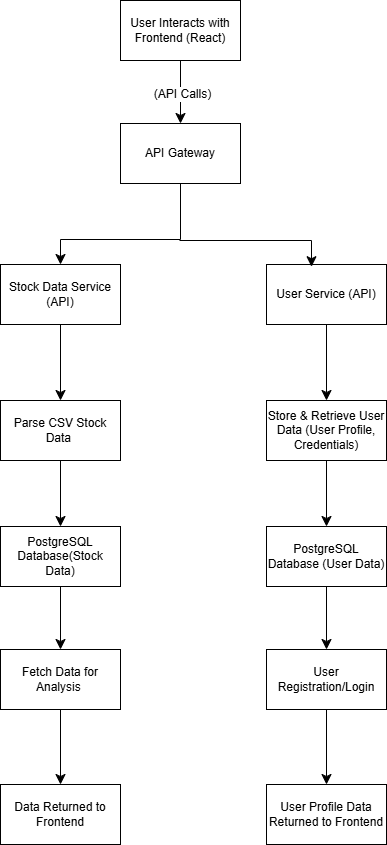

The diagram above was exported from draw.io. Its source (the exported page's mxGraphModel, read from the mxfile embedded in the PNG):
<mxGraphModel dx="1050" dy="580" grid="0" gridSize="10" guides="1" tooltips="1" connect="1" arrows="1" fold="1" page="0" pageScale="1" pageWidth="827" pageHeight="1169" math="0" shadow="0">
  <root>
    <mxCell id="0" />
    <mxCell id="1" parent="0" />
    <mxCell id="C_h4kdlYVCfEA1tJEiMR-3" style="edgeStyle=none;curved=1;rounded=0;orthogonalLoop=1;jettySize=auto;html=1;fontSize=12;startSize=8;endSize=8;" edge="1" parent="1" source="C_h4kdlYVCfEA1tJEiMR-1" target="C_h4kdlYVCfEA1tJEiMR-2">
      <mxGeometry relative="1" as="geometry" />
    </mxCell>
    <mxCell id="C_h4kdlYVCfEA1tJEiMR-4" value="(API Calls)" style="edgeLabel;html=1;align=center;verticalAlign=middle;resizable=0;points=[];fontSize=12;" vertex="1" connectable="0" parent="C_h4kdlYVCfEA1tJEiMR-3">
      <mxGeometry x="0.0476" y="1" relative="1" as="geometry">
        <mxPoint as="offset" />
      </mxGeometry>
    </mxCell>
    <mxCell id="C_h4kdlYVCfEA1tJEiMR-1" value="User Interacts with Frontend (React)" style="rounded=0;whiteSpace=wrap;html=1;" vertex="1" parent="1">
      <mxGeometry x="375" y="12" width="120" height="60" as="geometry" />
    </mxCell>
    <mxCell id="C_h4kdlYVCfEA1tJEiMR-7" style="edgeStyle=none;curved=0;rounded=0;orthogonalLoop=1;jettySize=auto;html=1;entryX=0.5;entryY=0;entryDx=0;entryDy=0;fontSize=12;startSize=8;endSize=8;" edge="1" parent="1" source="C_h4kdlYVCfEA1tJEiMR-2" target="C_h4kdlYVCfEA1tJEiMR-5">
      <mxGeometry relative="1" as="geometry">
        <Array as="points">
          <mxPoint x="435" y="251" />
          <mxPoint x="315" y="251" />
        </Array>
      </mxGeometry>
    </mxCell>
    <mxCell id="C_h4kdlYVCfEA1tJEiMR-2" value="API Gateway" style="rounded=0;whiteSpace=wrap;html=1;" vertex="1" parent="1">
      <mxGeometry x="375" y="135" width="120" height="60" as="geometry" />
    </mxCell>
    <mxCell id="C_h4kdlYVCfEA1tJEiMR-12" style="edgeStyle=none;curved=1;rounded=0;orthogonalLoop=1;jettySize=auto;html=1;entryX=0.5;entryY=0;entryDx=0;entryDy=0;fontSize=12;startSize=8;endSize=8;" edge="1" parent="1" source="C_h4kdlYVCfEA1tJEiMR-5" target="C_h4kdlYVCfEA1tJEiMR-9">
      <mxGeometry relative="1" as="geometry" />
    </mxCell>
    <mxCell id="C_h4kdlYVCfEA1tJEiMR-5" value="Stock Data Service (API)" style="rounded=0;whiteSpace=wrap;html=1;" vertex="1" parent="1">
      <mxGeometry x="255" y="276" width="120" height="60" as="geometry" />
    </mxCell>
    <mxCell id="C_h4kdlYVCfEA1tJEiMR-21" style="edgeStyle=none;curved=1;rounded=0;orthogonalLoop=1;jettySize=auto;html=1;entryX=0.5;entryY=0;entryDx=0;entryDy=0;fontSize=12;startSize=8;endSize=8;" edge="1" parent="1" source="C_h4kdlYVCfEA1tJEiMR-6" target="C_h4kdlYVCfEA1tJEiMR-17">
      <mxGeometry relative="1" as="geometry" />
    </mxCell>
    <mxCell id="C_h4kdlYVCfEA1tJEiMR-6" value="&lt;span class=&quot;hljs-keyword&quot;&gt;User&lt;/span&gt; Service (API)" style="rounded=0;whiteSpace=wrap;html=1;" vertex="1" parent="1">
      <mxGeometry x="521" y="276" width="120" height="60" as="geometry" />
    </mxCell>
    <mxCell id="C_h4kdlYVCfEA1tJEiMR-8" value="" style="endArrow=classic;html=1;rounded=0;fontSize=12;startSize=8;endSize=8;curved=0;entryX=0.375;entryY=0.037;entryDx=0;entryDy=0;entryPerimeter=0;" edge="1" parent="1" target="C_h4kdlYVCfEA1tJEiMR-6">
      <mxGeometry width="50" height="50" relative="1" as="geometry">
        <mxPoint x="434" y="252" as="sourcePoint" />
        <mxPoint x="484" y="202" as="targetPoint" />
        <Array as="points">
          <mxPoint x="566" y="252" />
        </Array>
      </mxGeometry>
    </mxCell>
    <mxCell id="C_h4kdlYVCfEA1tJEiMR-13" style="edgeStyle=none;curved=1;rounded=0;orthogonalLoop=1;jettySize=auto;html=1;entryX=0.5;entryY=0;entryDx=0;entryDy=0;fontSize=12;startSize=8;endSize=8;" edge="1" parent="1" source="C_h4kdlYVCfEA1tJEiMR-9" target="C_h4kdlYVCfEA1tJEiMR-10">
      <mxGeometry relative="1" as="geometry" />
    </mxCell>
    <mxCell id="C_h4kdlYVCfEA1tJEiMR-9" value="Parse CSV Stock Data&amp;nbsp;" style="rounded=0;whiteSpace=wrap;html=1;" vertex="1" parent="1">
      <mxGeometry x="255" y="412" width="120" height="60" as="geometry" />
    </mxCell>
    <mxCell id="C_h4kdlYVCfEA1tJEiMR-14" style="edgeStyle=none;curved=1;rounded=0;orthogonalLoop=1;jettySize=auto;html=1;fontSize=12;startSize=8;endSize=8;" edge="1" parent="1" source="C_h4kdlYVCfEA1tJEiMR-10" target="C_h4kdlYVCfEA1tJEiMR-11">
      <mxGeometry relative="1" as="geometry" />
    </mxCell>
    <mxCell id="C_h4kdlYVCfEA1tJEiMR-10" value="PostgreSQL Database(Stock Data)" style="rounded=0;whiteSpace=wrap;html=1;" vertex="1" parent="1">
      <mxGeometry x="255" y="538" width="120" height="60" as="geometry" />
    </mxCell>
    <mxCell id="C_h4kdlYVCfEA1tJEiMR-16" style="edgeStyle=none;curved=1;rounded=0;orthogonalLoop=1;jettySize=auto;html=1;fontSize=12;startSize=8;endSize=8;" edge="1" parent="1" source="C_h4kdlYVCfEA1tJEiMR-11" target="C_h4kdlYVCfEA1tJEiMR-15">
      <mxGeometry relative="1" as="geometry" />
    </mxCell>
    <mxCell id="C_h4kdlYVCfEA1tJEiMR-11" value="&lt;span class=&quot;hljs-keyword&quot;&gt;Fetch&lt;/span&gt; Data &lt;span class=&quot;hljs-keyword&quot;&gt;for&lt;/span&gt; Analysis&amp;nbsp;" style="rounded=0;whiteSpace=wrap;html=1;" vertex="1" parent="1">
      <mxGeometry x="255" y="661" width="120" height="60" as="geometry" />
    </mxCell>
    <mxCell id="C_h4kdlYVCfEA1tJEiMR-15" value="Data Returned to Frontend" style="rounded=0;whiteSpace=wrap;html=1;" vertex="1" parent="1">
      <mxGeometry x="255" y="796" width="120" height="60" as="geometry" />
    </mxCell>
    <mxCell id="C_h4kdlYVCfEA1tJEiMR-22" style="edgeStyle=none;curved=1;rounded=0;orthogonalLoop=1;jettySize=auto;html=1;fontSize=12;startSize=8;endSize=8;" edge="1" parent="1" source="C_h4kdlYVCfEA1tJEiMR-17" target="C_h4kdlYVCfEA1tJEiMR-18">
      <mxGeometry relative="1" as="geometry" />
    </mxCell>
    <mxCell id="C_h4kdlYVCfEA1tJEiMR-17" value="Store &lt;span class=&quot;hljs-operator&quot;&gt;&amp;amp;&lt;/span&gt; Retrieve &lt;span class=&quot;hljs-keyword&quot;&gt;User&lt;/span&gt; Data (&lt;span class=&quot;hljs-keyword&quot;&gt;User&lt;/span&gt; Profile, Credentials)" style="rounded=0;whiteSpace=wrap;html=1;" vertex="1" parent="1">
      <mxGeometry x="521" y="412" width="120" height="60" as="geometry" />
    </mxCell>
    <mxCell id="C_h4kdlYVCfEA1tJEiMR-23" style="edgeStyle=none;curved=1;rounded=0;orthogonalLoop=1;jettySize=auto;html=1;entryX=0.5;entryY=0;entryDx=0;entryDy=0;fontSize=12;startSize=8;endSize=8;" edge="1" parent="1" source="C_h4kdlYVCfEA1tJEiMR-18" target="C_h4kdlYVCfEA1tJEiMR-19">
      <mxGeometry relative="1" as="geometry" />
    </mxCell>
    <mxCell id="C_h4kdlYVCfEA1tJEiMR-18" value="PostgreSQL Database (&lt;span class=&quot;hljs-keyword&quot;&gt;User&lt;/span&gt; Data)" style="rounded=0;whiteSpace=wrap;html=1;" vertex="1" parent="1">
      <mxGeometry x="521" y="538" width="120" height="60" as="geometry" />
    </mxCell>
    <mxCell id="C_h4kdlYVCfEA1tJEiMR-24" style="edgeStyle=none;curved=1;rounded=0;orthogonalLoop=1;jettySize=auto;html=1;fontSize=12;startSize=8;endSize=8;" edge="1" parent="1" source="C_h4kdlYVCfEA1tJEiMR-19" target="C_h4kdlYVCfEA1tJEiMR-20">
      <mxGeometry relative="1" as="geometry" />
    </mxCell>
    <mxCell id="C_h4kdlYVCfEA1tJEiMR-19" value="&lt;span class=&quot;hljs-keyword&quot;&gt;User&lt;/span&gt; Registration&lt;span class=&quot;hljs-operator&quot;&gt;/&lt;/span&gt;Login" style="rounded=0;whiteSpace=wrap;html=1;" vertex="1" parent="1">
      <mxGeometry x="521" y="661" width="120" height="60" as="geometry" />
    </mxCell>
    <mxCell id="C_h4kdlYVCfEA1tJEiMR-20" value="&lt;span class=&quot;hljs-keyword&quot;&gt;User&lt;/span&gt; Profile Data&lt;br&gt;Returned &lt;span class=&quot;hljs-keyword&quot;&gt;to&lt;/span&gt; Frontend" style="rounded=0;whiteSpace=wrap;html=1;" vertex="1" parent="1">
      <mxGeometry x="521" y="796" width="120" height="60" as="geometry" />
    </mxCell>
  </root>
</mxGraphModel>